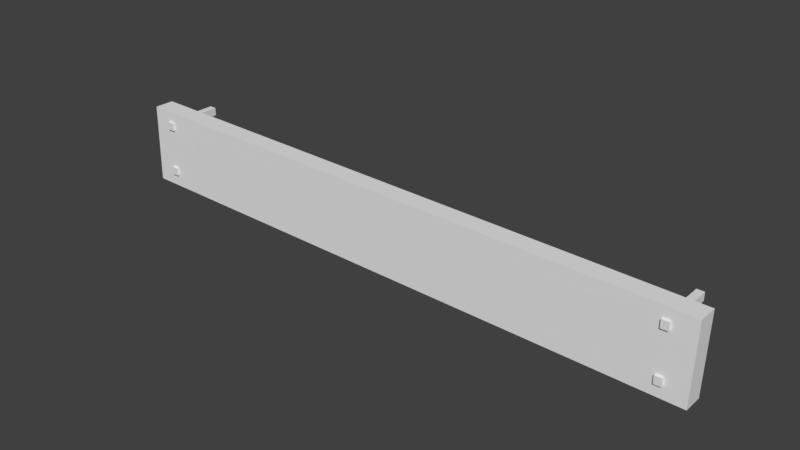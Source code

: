 # Source: Plank_2.blend  (saved by Blender 2.78.0; exported with 4.5.12 LTS)
import bpy
from mathutils import Matrix  # noqa: F401  (used for matrix-valued properties, if any)

bpy.ops.wm.read_factory_settings(use_empty=True)
scene = bpy.context.scene
scene.name = 'Scene'

# ---- collections
col_collection_1 = bpy.data.collections.new('Collection 1'); scene.collection.children.link(col_collection_1)

# ---- world
world_world = bpy.data.worlds.new('World'); scene.world = world_world
world_world.color = (0.05088, 0.05088, 0.05088)
world_world.use_sun_shadow = False
world_world.sun_shadow_jitter_overblur = 0.0
world_world.cycles.sampling_method = 'MANUAL'

# ---- meshes
me_cube_002 = bpy.data.meshes.new('Cube.002')
me_cube_002.from_pydata([(-1.296, 0.04745, 0.2015), (-1.305, 0.04745, -0.1984), (-1.296, -0.05255, 0.2015), (-1.305, -0.05255, -0.1984), (1.703, 0.04745, 0.1343), (1.694, 0.04745, -0.2656), (1.703, -0.05255, 0.1343), (1.694, -0.05255, -0.2656), (1.588, -0.06439, 0.04283), (1.588, -0.06439, 0.08283), (1.588, 0.2196, 0.04283), (1.588, 0.2196, 0.08283), (1.552, -0.06439, 0.04283), (1.552, -0.06439, 0.08283), (1.552, 0.2196, 0.04283), (1.552, 0.2196, 0.08283), (1.588, -0.06439, -0.2034), (1.588, -0.06439, -0.1634), (1.588, 0.2196, -0.2034), (1.588, 0.2196, -0.1634), (1.552, -0.06439, -0.2034), (1.552, -0.06439, -0.1634), (1.552, 0.2196, -0.2034), (1.552, 0.2196, -0.1634), (-1.165, -0.06439, 0.1066), (-1.165, -0.06439, 0.1466), (-1.165, 0.2196, 0.1066), (-1.165, 0.2196, 0.1466), (-1.201, -0.06439, 0.1066), (-1.201, -0.06439, 0.1466), (-1.201, 0.2196, 0.1066), (-1.201, 0.2196, 0.1466), (-1.165, -0.06439, -0.1396), (-1.165, -0.06439, -0.09962), (-1.165, 0.2196, -0.1396), (-1.165, 0.2196, -0.09962), (-1.201, -0.06439, -0.1396), (-1.201, -0.06439, -0.09962), (-1.201, 0.2196, -0.1396), (-1.201, 0.2196, -0.09962)], [], [(0, 1, 3, 2), (2, 3, 7, 6), (6, 7, 5, 4), (4, 5, 1, 0), (2, 6, 4, 0), (7, 3, 1, 5), (13, 9, 11, 15), (13, 12, 8, 9), (15, 14, 12, 13), (11, 10, 14, 15), (8, 12, 14, 10), (9, 8, 10, 11), (21, 17, 19, 23), (21, 20, 16, 17), (23, 22, 20, 21), (19, 18, 22, 23), (16, 20, 22, 18), (17, 16, 18, 19), (29, 25, 27, 31), (29, 28, 24, 25), (31, 30, 28, 29), (27, 26, 30, 31), (24, 28, 30, 26), (25, 24, 26, 27), (37, 33, 35, 39), (37, 36, 32, 33), (39, 38, 36, 37), (35, 34, 38, 39), (32, 36, 38, 34), (33, 32, 34, 35)])
_uv = me_cube_002.uv_layers.new(name='UVMap')
_uv.uv.foreach_set('vector', [0.2614, 0.5173, 0.2661, 0.5173, 0.2661, 0.522, 0.2614, 0.522, 0.2614, 0.5173, 0.2661, 0.5173, 0.2661, 0.522, 0.2614, 0.522, 0.2614, 0.5173, 0.2661, 0.5173, 0.2661, 0.522, 0.2614, 0.522, 0.2614, 0.5173, 0.2661, 0.5173, 0.2661, 0.522, 0.2614, 0.522, 0.2614, 0.5173, 0.2661, 0.5173, 0.2661, 0.522, 0.2614, 0.522, 0.2614, 0.5173, 0.2661, 0.5173, 0.2661, 0.522, 0.2614, 0.522, 0.7364, 0.4829, 0.741, 0.4829, 0.741, 0.4876, 0.7364, 0.4876, 0.7364, 0.4829, 0.741, 0.4829, 0.741, 0.4876, 0.7364, 0.4876, 0.7364, 0.4829, 0.741, 0.4829, 0.741, 0.4876, 0.7364, 0.4876, 0.7364, 0.4829, 0.741, 0.4829, 0.741, 0.4876, 0.7364, 0.4876, 0.7364, 0.4829, 0.741, 0.4829, 0.741, 0.4876, 0.7364, 0.4876, 0.7364, 0.4829, 0.741, 0.4829, 0.741, 0.4876, 0.7364, 0.4876, 0.7364, 0.4829, 0.741, 0.4829, 0.741, 0.4876, 0.7364, 0.4876, 0.7364, 0.4829, 0.741, 0.4829, 0.741, 0.4876, 0.7364, 0.4876, 0.7364, 0.4829, 0.741, 0.4829, 0.741, 0.4876, 0.7364, 0.4876, 0.7364, 0.4829, 0.741, 0.4829, 0.741, 0.4876, 0.7364, 0.4876, 0.7364, 0.4829, 0.741, 0.4829, 0.741, 0.4876, 0.7364, 0.4876, 0.7364, 0.4829, 0.741, 0.4829, 0.741, 0.4876, 0.7364, 0.4876, 0.7364, 0.4829, 0.741, 0.4829, 0.741, 0.4876, 0.7364, 0.4876, 0.7364, 0.4829, 0.741, 0.4829, 0.741, 0.4876, 0.7364, 0.4876, 0.7364, 0.4829, 0.741, 0.4829, 0.741, 0.4876, 0.7364, 0.4876, 0.7364, 0.4829, 0.741, 0.4829, 0.741, 0.4876, 0.7364, 0.4876, 0.7364, 0.4829, 0.741, 0.4829, 0.741, 0.4876, 0.7364, 0.4876, 0.7364, 0.4829, 0.741, 0.4829, 0.741, 0.4876, 0.7364, 0.4876, 0.7364, 0.4829, 0.741, 0.4829, 0.741, 0.4876, 0.7364, 0.4876, 0.7364, 0.4829, 0.741, 0.4829, 0.741, 0.4876, 0.7364, 0.4876, 0.7364, 0.4829, 0.741, 0.4829, 0.741, 0.4876, 0.7364, 0.4876, 0.7364, 0.4829, 0.741, 0.4829, 0.741, 0.4876, 0.7364, 0.4876, 0.7364, 0.4829, 0.741, 0.4829, 0.741, 0.4876, 0.7364, 0.4876, 0.7364, 0.4829, 0.741, 0.4829, 0.741, 0.4876, 0.7364, 0.4876])
me_cube_002.use_remesh_preserve_volume = False
me_cube_002.use_remesh_preserve_attributes = False
me_cube_002.use_mirror_vertex_groups = False
me_cube_002.update()

# ---- objects
ob_plank = bpy.data.objects.new('Plank', me_cube_002)

# ---- transforms, parenting, visibility, modifiers, constraints
ob_plank.location = (0.0, 0.0, 0.0)
ob_plank.lineart.crease_threshold = 0.0

# ---- collection membership
col_collection_1.objects.link(ob_plank)

# ---- scene / render settings (as saved in the file)
scene.frame_start = 1; scene.frame_end = 250; scene.frame_set(1)
scene.render.engine = 'BLENDER_EEVEE_NEXT'
scene.render.resolution_percentage = 50
scene.render.dither_intensity = 0.0
scene.cycles.use_denoising = False
scene.cycles.samples = 128
scene.cycles.sampling_pattern = 'TABULATED_SOBOL'
scene.cycles.light_sampling_threshold = 0.0
scene.cycles.use_adaptive_sampling = False
scene.cycles.use_light_tree = False
scene.cycles.blur_glossy = 0.0
scene.cycles.sample_clamp_indirect = 0.0
scene.view_settings.view_transform = 'Standard'
bpy.context.view_layer.update()

# ---- added for rendering (the .blend has no active camera and no usable light): camera, sun
cam_auto = bpy.data.cameras.new('AutoCamera')
cam_auto.lens = 50.0
cam_auto.sensor_width = 36.0
cam_auto.clip_end = 1000.0
ob_auto_camera = bpy.data.objects.new('AutoCamera', cam_auto)
scene.collection.objects.link(ob_auto_camera)
ob_auto_camera.location = (3.02758, -3.31703, 2.23103)
ob_auto_camera.rotation_euler = (1.09748, -7.21219e-08, 0.694738)
scene.camera = ob_auto_camera
light_auto_sun = bpy.data.lights.new('AutoSun', 'SUN')
light_auto_sun.energy = 3.0
light_auto_sun.angle = 0.0523599
ob_auto_sun = bpy.data.objects.new('AutoSun', light_auto_sun)
scene.collection.objects.link(ob_auto_sun)
ob_auto_sun.rotation_euler = (0.872665, 0.174533, 0.523599)
bpy.context.view_layer.update()
